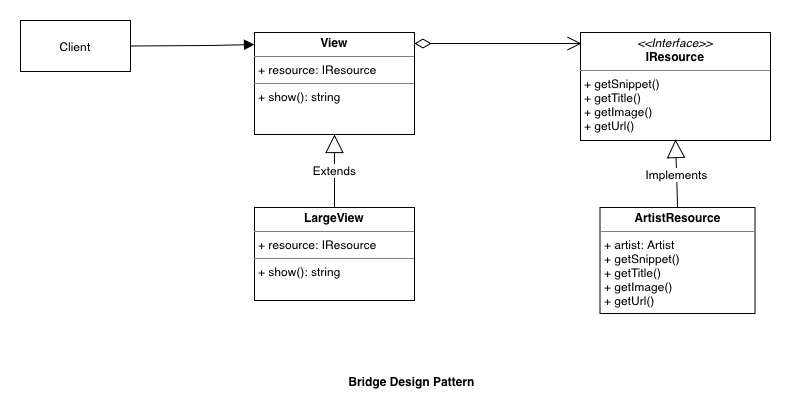

The diagram above was exported from draw.io. Its source (the exported page's mxGraphModel, read from the mxfile embedded in the PNG):
<mxGraphModel dx="1357" dy="1722" grid="0" gridSize="10" guides="1" tooltips="1" connect="1" arrows="1" fold="1" page="0" pageScale="1" pageWidth="827" pageHeight="1169" math="0" shadow="0">
  <root>
    <mxCell id="0" />
    <mxCell id="1" parent="0" />
    <mxCell id="SbN4YpUYSvxe5HpCX50h-1" value="&lt;p style=&quot;margin:0px;margin-top:4px;text-align:center;&quot;&gt;&lt;i&gt;&amp;lt;&amp;lt;Interface&amp;gt;&amp;gt;&lt;/i&gt;&lt;br&gt;&lt;b&gt;IResource&lt;/b&gt;&lt;/p&gt;&lt;hr size=&quot;1&quot; style=&quot;border-style:solid;&quot;&gt;&lt;p style=&quot;margin:0px;margin-left:4px;&quot;&gt;+ getSnippet()&lt;br&gt;+ getTitle()&lt;/p&gt;&lt;p style=&quot;margin:0px;margin-left:4px;&quot;&gt;+ getImage()&lt;/p&gt;&lt;p style=&quot;margin:0px;margin-left:4px;&quot;&gt;+ getUrl()&lt;/p&gt;" style="verticalAlign=top;align=left;overflow=fill;html=1;whiteSpace=wrap;" vertex="1" parent="1">
      <mxGeometry x="207" y="293" width="190" height="108" as="geometry" />
    </mxCell>
    <mxCell id="SbN4YpUYSvxe5HpCX50h-3" value="&lt;p style=&quot;margin:0px;margin-top:4px;text-align:center;&quot;&gt;&lt;b&gt;ArtistResource&lt;/b&gt;&lt;/p&gt;&lt;hr size=&quot;1&quot; style=&quot;border-style:solid;&quot;&gt;&lt;p style=&quot;margin:0px;margin-left:4px;&quot;&gt;+ artist: Artist&lt;/p&gt;&lt;p style=&quot;margin:0px;margin-left:4px;&quot;&gt;+ getSnippet()&lt;/p&gt;&lt;p style=&quot;margin:0px;margin-left:4px;&quot;&gt;+ getTitle()&lt;/p&gt;&lt;p style=&quot;margin:0px;margin-left:4px;&quot;&gt;+ getImage()&lt;/p&gt;&lt;p style=&quot;margin:0px;margin-left:4px;&quot;&gt;+ getUrl()&lt;/p&gt;" style="verticalAlign=top;align=left;overflow=fill;html=1;whiteSpace=wrap;" vertex="1" parent="1">
      <mxGeometry x="226.5" y="468" width="155" height="106" as="geometry" />
    </mxCell>
    <mxCell id="SbN4YpUYSvxe5HpCX50h-4" value="Implements" style="endArrow=block;endSize=16;endFill=0;html=1;rounded=0;fontSize=12;curved=1;exitX=0.5;exitY=0;exitDx=0;exitDy=0;" edge="1" parent="1" source="SbN4YpUYSvxe5HpCX50h-3">
      <mxGeometry width="160" relative="1" as="geometry">
        <mxPoint x="378" y="437" as="sourcePoint" />
        <mxPoint x="302" y="400" as="targetPoint" />
        <Array as="points">
          <mxPoint x="304" y="463" />
        </Array>
      </mxGeometry>
    </mxCell>
    <mxCell id="SbN4YpUYSvxe5HpCX50h-9" value="&lt;p style=&quot;margin:0px;margin-top:4px;text-align:center;&quot;&gt;&lt;b&gt;View&lt;/b&gt;&lt;/p&gt;&lt;hr size=&quot;1&quot; style=&quot;border-style:solid;&quot;&gt;&lt;p style=&quot;margin:0px;margin-left:4px;&quot;&gt;+ resource: IResource&lt;/p&gt;&lt;hr size=&quot;1&quot; style=&quot;border-style:solid;&quot;&gt;&lt;p style=&quot;margin:0px;margin-left:4px;&quot;&gt;+ show(): string&lt;/p&gt;" style="verticalAlign=top;align=left;overflow=fill;html=1;whiteSpace=wrap;" vertex="1" parent="1">
      <mxGeometry x="-119" y="293" width="160" height="102" as="geometry" />
    </mxCell>
    <mxCell id="SbN4YpUYSvxe5HpCX50h-10" value="&lt;p style=&quot;margin:0px;margin-top:4px;text-align:center;&quot;&gt;&lt;b&gt;LargeView&lt;/b&gt;&lt;/p&gt;&lt;hr size=&quot;1&quot; style=&quot;border-style:solid;&quot;&gt;&lt;p style=&quot;margin:0px;margin-left:4px;&quot;&gt;+ resource: IResource&lt;/p&gt;&lt;hr size=&quot;1&quot; style=&quot;border-style:solid;&quot;&gt;&lt;p style=&quot;margin:0px;margin-left:4px;&quot;&gt;+ show(): string&lt;/p&gt;" style="verticalAlign=top;align=left;overflow=fill;html=1;whiteSpace=wrap;" vertex="1" parent="1">
      <mxGeometry x="-119" y="468" width="160" height="93" as="geometry" />
    </mxCell>
    <mxCell id="SbN4YpUYSvxe5HpCX50h-12" value="Extends" style="endArrow=block;endSize=16;endFill=0;html=1;rounded=0;fontSize=12;curved=1;exitX=0.5;exitY=0;exitDx=0;exitDy=0;entryX=0.5;entryY=1;entryDx=0;entryDy=0;" edge="1" parent="1" source="SbN4YpUYSvxe5HpCX50h-10" target="SbN4YpUYSvxe5HpCX50h-9">
      <mxGeometry width="160" relative="1" as="geometry">
        <mxPoint x="-7" y="430" as="sourcePoint" />
        <mxPoint x="153" y="430" as="targetPoint" />
      </mxGeometry>
    </mxCell>
    <mxCell id="SbN4YpUYSvxe5HpCX50h-14" value="" style="endArrow=open;html=1;endSize=12;startArrow=diamondThin;startSize=14;startFill=0;edgeStyle=orthogonalEdgeStyle;align=left;verticalAlign=bottom;rounded=0;fontSize=12;curved=1;exitX=1;exitY=0.108;exitDx=0;exitDy=0;exitPerimeter=0;entryX=0.005;entryY=0.102;entryDx=0;entryDy=0;entryPerimeter=0;" edge="1" parent="1" source="SbN4YpUYSvxe5HpCX50h-9" target="SbN4YpUYSvxe5HpCX50h-1">
      <mxGeometry x="-0.9281" y="13" relative="1" as="geometry">
        <mxPoint x="69" y="297" as="sourcePoint" />
        <mxPoint x="202" y="304" as="targetPoint" />
        <mxPoint as="offset" />
      </mxGeometry>
    </mxCell>
    <mxCell id="SbN4YpUYSvxe5HpCX50h-15" value="Client" style="html=1;whiteSpace=wrap;" vertex="1" parent="1">
      <mxGeometry x="-353" y="281" width="110" height="51" as="geometry" />
    </mxCell>
    <mxCell id="SbN4YpUYSvxe5HpCX50h-16" value="" style="html=1;verticalAlign=bottom;endArrow=block;curved=0;rounded=0;fontSize=12;startSize=8;endSize=8;exitX=1;exitY=0.5;exitDx=0;exitDy=0;entryX=0;entryY=0.118;entryDx=0;entryDy=0;entryPerimeter=0;" edge="1" parent="1" source="SbN4YpUYSvxe5HpCX50h-15" target="SbN4YpUYSvxe5HpCX50h-9">
      <mxGeometry x="-0.0001" width="80" relative="1" as="geometry">
        <mxPoint x="-277" y="338" as="sourcePoint" />
        <mxPoint x="-192" y="342" as="targetPoint" />
        <Array as="points">
          <mxPoint x="-164" y="306" />
        </Array>
        <mxPoint as="offset" />
      </mxGeometry>
    </mxCell>
    <mxCell id="SbN4YpUYSvxe5HpCX50h-18" value="Bridge Design Pattern" style="text;align=center;fontStyle=1;verticalAlign=middle;spacingLeft=3;spacingRight=3;strokeColor=none;rotatable=0;points=[[0,0.5],[1,0.5]];portConstraint=eastwest;html=1;" vertex="1" parent="1">
      <mxGeometry x="-2" y="629" width="80" height="26" as="geometry" />
    </mxCell>
  </root>
</mxGraphModel>